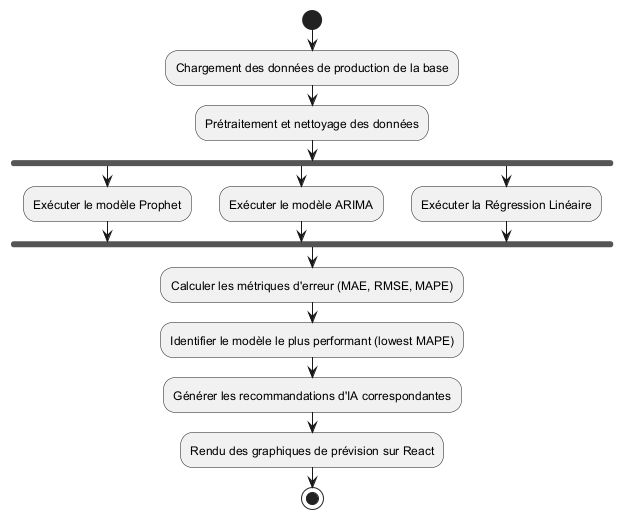

The diagram above was rendered by PlantUML. Its source (embedded in the PNG):
@startuml sprint4_activity
start
:Chargement des données de production de la base;
:Prétraitement et nettoyage des données;
fork
    :Exécuter le modèle Prophet;
fork again
    :Exécuter le modèle ARIMA;
fork again
    :Exécuter la Régression Linéaire;
end fork
:Calculer les métriques d'erreur (MAE, RMSE, MAPE);
:Identifier le modèle le plus performant (lowest MAPE);
:Générer les recommandations d'IA correspondantes;
:Rendu des graphiques de prévision sur React;
stop
@enduml